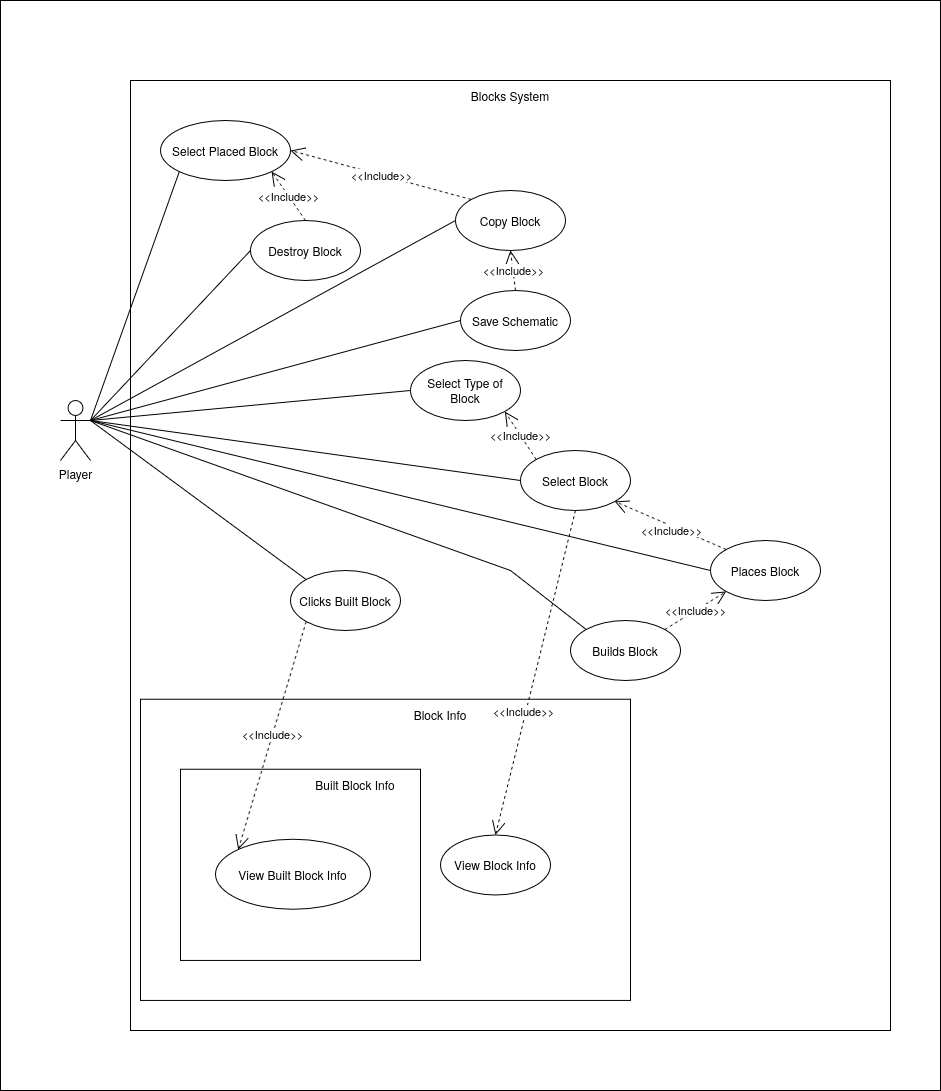

The diagram above was exported from draw.io. Its source (the exported page's mxGraphModel, read from the mxfile embedded in the PNG):
<mxGraphModel dx="1187" dy="2155" grid="1" gridSize="10" guides="1" tooltips="1" connect="1" arrows="1" fold="1" page="1" pageScale="1" pageWidth="850" pageHeight="1100" math="0" shadow="0">
  <root>
    <mxCell id="0" />
    <mxCell id="1" parent="0" />
    <mxCell id="r2H0hACdaE_IzIrOa1kv-4" value="" style="rounded=0;whiteSpace=wrap;html=1;fillColor=none;" vertex="1" parent="1">
      <mxGeometry x="180" y="190" width="760" height="950" as="geometry" />
    </mxCell>
    <mxCell id="r2H0hACdaE_IzIrOa1kv-1" value="&lt;div&gt;Player&lt;/div&gt;&lt;div&gt;&lt;br&gt;&lt;/div&gt;" style="shape=umlActor;verticalLabelPosition=bottom;verticalAlign=top;html=1;outlineConnect=0;" vertex="1" parent="1">
      <mxGeometry x="110" y="510" width="30" height="60" as="geometry" />
    </mxCell>
    <mxCell id="r2H0hACdaE_IzIrOa1kv-5" value="Blocks System" style="text;html=1;whiteSpace=wrap;strokeColor=none;fillColor=none;align=center;verticalAlign=middle;rounded=0;" vertex="1" parent="1">
      <mxGeometry x="485" y="190" width="150" height="30" as="geometry" />
    </mxCell>
    <mxCell id="r2H0hACdaE_IzIrOa1kv-6" value="Select Type of Block" style="ellipse;whiteSpace=wrap;html=1;" vertex="1" parent="1">
      <mxGeometry x="460" y="470" width="110" height="60" as="geometry" />
    </mxCell>
    <mxCell id="r2H0hACdaE_IzIrOa1kv-15" value="" style="endArrow=none;html=1;rounded=0;entryX=0;entryY=0.5;entryDx=0;entryDy=0;exitX=1;exitY=0.3333333333333333;exitDx=0;exitDy=0;exitPerimeter=0;" edge="1" parent="1" source="r2H0hACdaE_IzIrOa1kv-1" target="r2H0hACdaE_IzIrOa1kv-6">
      <mxGeometry width="50" height="50" relative="1" as="geometry">
        <mxPoint x="210" y="450" as="sourcePoint" />
        <mxPoint x="260" y="400" as="targetPoint" />
      </mxGeometry>
    </mxCell>
    <mxCell id="r2H0hACdaE_IzIrOa1kv-16" value="Places Block" style="ellipse;whiteSpace=wrap;html=1;" vertex="1" parent="1">
      <mxGeometry x="760" y="650" width="110" height="60" as="geometry" />
    </mxCell>
    <mxCell id="r2H0hACdaE_IzIrOa1kv-55" value="" style="rounded=0;whiteSpace=wrap;html=1;fillColor=none;" vertex="1" parent="1">
      <mxGeometry x="190" y="808.83" width="490" height="301.17" as="geometry" />
    </mxCell>
    <mxCell id="r2H0hACdaE_IzIrOa1kv-18" value="" style="endArrow=none;html=1;rounded=0;entryX=0;entryY=0.5;entryDx=0;entryDy=0;exitX=1;exitY=0.3333333333333333;exitDx=0;exitDy=0;exitPerimeter=0;" edge="1" parent="1" source="r2H0hACdaE_IzIrOa1kv-1" target="r2H0hACdaE_IzIrOa1kv-33">
      <mxGeometry width="50" height="50" relative="1" as="geometry">
        <mxPoint x="220" y="630" as="sourcePoint" />
        <mxPoint x="270" y="580" as="targetPoint" />
      </mxGeometry>
    </mxCell>
    <mxCell id="r2H0hACdaE_IzIrOa1kv-24" value="" style="endArrow=none;html=1;rounded=0;exitX=1;exitY=0.3333333333333333;exitDx=0;exitDy=0;exitPerimeter=0;entryX=0;entryY=0;entryDx=0;entryDy=0;" edge="1" parent="1" source="r2H0hACdaE_IzIrOa1kv-1" target="r2H0hACdaE_IzIrOa1kv-25">
      <mxGeometry width="50" height="50" relative="1" as="geometry">
        <mxPoint x="290" y="570" as="sourcePoint" />
        <mxPoint x="340" y="520" as="targetPoint" />
      </mxGeometry>
    </mxCell>
    <mxCell id="r2H0hACdaE_IzIrOa1kv-69" value="" style="rounded=0;whiteSpace=wrap;html=1;fillColor=none;" vertex="1" parent="1">
      <mxGeometry x="230" y="878.83" width="240" height="191.17" as="geometry" />
    </mxCell>
    <mxCell id="r2H0hACdaE_IzIrOa1kv-25" value="Clicks Built Block" style="ellipse;whiteSpace=wrap;html=1;" vertex="1" parent="1">
      <mxGeometry x="340" y="680" width="110" height="60" as="geometry" />
    </mxCell>
    <mxCell id="r2H0hACdaE_IzIrOa1kv-33" value="Select Block" style="ellipse;whiteSpace=wrap;html=1;" vertex="1" parent="1">
      <mxGeometry x="570" y="560" width="110" height="60" as="geometry" />
    </mxCell>
    <mxCell id="r2H0hACdaE_IzIrOa1kv-42" value="" style="endArrow=none;html=1;rounded=0;exitX=0;exitY=0.5;exitDx=0;exitDy=0;" edge="1" parent="1" source="r2H0hACdaE_IzIrOa1kv-16">
      <mxGeometry width="50" height="50" relative="1" as="geometry">
        <mxPoint x="270" y="730" as="sourcePoint" />
        <mxPoint x="140" y="530" as="targetPoint" />
      </mxGeometry>
    </mxCell>
    <mxCell id="r2H0hACdaE_IzIrOa1kv-45" value="View Block Info" style="ellipse;whiteSpace=wrap;html=1;" vertex="1" parent="1">
      <mxGeometry x="490" y="944.42" width="110" height="60" as="geometry" />
    </mxCell>
    <mxCell id="r2H0hACdaE_IzIrOa1kv-56" value="Block Info" style="text;html=1;whiteSpace=wrap;strokeColor=none;fillColor=none;align=center;verticalAlign=middle;rounded=0;" vertex="1" parent="1">
      <mxGeometry x="460" y="808.83" width="60" height="30" as="geometry" />
    </mxCell>
    <mxCell id="r2H0hACdaE_IzIrOa1kv-59" value="View Built Block Info" style="ellipse;whiteSpace=wrap;html=1;" vertex="1" parent="1">
      <mxGeometry x="265" y="948.83" width="155" height="70" as="geometry" />
    </mxCell>
    <mxCell id="r2H0hACdaE_IzIrOa1kv-70" value="Built Block Info" style="text;html=1;whiteSpace=wrap;strokeColor=none;fillColor=none;align=center;verticalAlign=middle;rounded=0;" vertex="1" parent="1">
      <mxGeometry x="350" y="878.83" width="110" height="30" as="geometry" />
    </mxCell>
    <mxCell id="r2H0hACdaE_IzIrOa1kv-77" value="Destroy Block" style="ellipse;whiteSpace=wrap;html=1;" vertex="1" parent="1">
      <mxGeometry x="300" y="330" width="110" height="60" as="geometry" />
    </mxCell>
    <mxCell id="r2H0hACdaE_IzIrOa1kv-85" value="&amp;lt;&amp;lt;Include&amp;gt;&amp;gt;" style="endArrow=open;endSize=12;dashed=1;html=1;rounded=0;exitX=0;exitY=0;exitDx=0;exitDy=0;entryX=1;entryY=1;entryDx=0;entryDy=0;" edge="1" parent="1" source="r2H0hACdaE_IzIrOa1kv-33" target="r2H0hACdaE_IzIrOa1kv-6">
      <mxGeometry width="160" relative="1" as="geometry">
        <mxPoint x="479" y="470" as="sourcePoint" />
        <mxPoint x="307.8908729652603" y="361.21320343559637" as="targetPoint" />
      </mxGeometry>
    </mxCell>
    <mxCell id="r2H0hACdaE_IzIrOa1kv-86" value="&lt;div&gt;&lt;br&gt;&lt;/div&gt;&lt;div&gt;&lt;br&gt;&lt;/div&gt;" style="edgeLabel;html=1;align=center;verticalAlign=middle;resizable=0;points=[];" vertex="1" connectable="0" parent="r2H0hACdaE_IzIrOa1kv-85">
      <mxGeometry x="-0.1345" y="-2" relative="1" as="geometry">
        <mxPoint as="offset" />
      </mxGeometry>
    </mxCell>
    <mxCell id="r2H0hACdaE_IzIrOa1kv-91" value="&amp;lt;&amp;lt;Include&amp;gt;&amp;gt;" style="endArrow=open;endSize=12;dashed=1;html=1;rounded=0;exitX=0;exitY=1;exitDx=0;exitDy=0;entryX=0;entryY=0;entryDx=0;entryDy=0;" edge="1" parent="1" source="r2H0hACdaE_IzIrOa1kv-25" target="r2H0hACdaE_IzIrOa1kv-59">
      <mxGeometry width="160" relative="1" as="geometry">
        <mxPoint x="553.961391146423" y="780.0046691013164" as="sourcePoint" />
        <mxPoint x="530" y="998.83" as="targetPoint" />
      </mxGeometry>
    </mxCell>
    <mxCell id="r2H0hACdaE_IzIrOa1kv-92" value="&lt;div&gt;&lt;br&gt;&lt;/div&gt;&lt;div&gt;&lt;br&gt;&lt;/div&gt;" style="edgeLabel;html=1;align=center;verticalAlign=middle;resizable=0;points=[];" vertex="1" connectable="0" parent="r2H0hACdaE_IzIrOa1kv-91">
      <mxGeometry x="-0.1345" y="-2" relative="1" as="geometry">
        <mxPoint as="offset" />
      </mxGeometry>
    </mxCell>
    <mxCell id="r2H0hACdaE_IzIrOa1kv-102" value="" style="endArrow=none;html=1;rounded=0;entryX=0;entryY=0.5;entryDx=0;entryDy=0;" edge="1" parent="1" target="r2H0hACdaE_IzIrOa1kv-77">
      <mxGeometry width="50" height="50" relative="1" as="geometry">
        <mxPoint x="140" y="530" as="sourcePoint" />
        <mxPoint x="600" y="470" as="targetPoint" />
      </mxGeometry>
    </mxCell>
    <mxCell id="r2H0hACdaE_IzIrOa1kv-103" value="&amp;lt;&amp;lt;Include&amp;gt;&amp;gt;" style="endArrow=open;endSize=12;dashed=1;html=1;rounded=0;exitX=0;exitY=0;exitDx=0;exitDy=0;entryX=1;entryY=1;entryDx=0;entryDy=0;" edge="1" parent="1" source="r2H0hACdaE_IzIrOa1kv-16" target="r2H0hACdaE_IzIrOa1kv-33">
      <mxGeometry x="-0.0521" y="4" width="160" relative="1" as="geometry">
        <mxPoint x="650" y="460" as="sourcePoint" />
        <mxPoint x="741" y="529" as="targetPoint" />
        <mxPoint as="offset" />
      </mxGeometry>
    </mxCell>
    <mxCell id="r2H0hACdaE_IzIrOa1kv-104" value="&lt;div&gt;&lt;br&gt;&lt;/div&gt;&lt;div&gt;&lt;br&gt;&lt;/div&gt;" style="edgeLabel;html=1;align=center;verticalAlign=middle;resizable=0;points=[];" vertex="1" connectable="0" parent="r2H0hACdaE_IzIrOa1kv-103">
      <mxGeometry x="-0.1345" y="-2" relative="1" as="geometry">
        <mxPoint as="offset" />
      </mxGeometry>
    </mxCell>
    <mxCell id="r2H0hACdaE_IzIrOa1kv-105" value="&amp;lt;&amp;lt;Include&amp;gt;&amp;gt;" style="endArrow=open;endSize=12;dashed=1;html=1;rounded=0;exitX=0.5;exitY=0;exitDx=0;exitDy=0;entryX=1;entryY=1;entryDx=0;entryDy=0;" edge="1" parent="1" source="r2H0hACdaE_IzIrOa1kv-77" target="r2H0hACdaE_IzIrOa1kv-134">
      <mxGeometry width="160" relative="1" as="geometry">
        <mxPoint x="680" y="450" as="sourcePoint" />
        <mxPoint x="771" y="519" as="targetPoint" />
      </mxGeometry>
    </mxCell>
    <mxCell id="r2H0hACdaE_IzIrOa1kv-106" value="&lt;div&gt;&lt;br&gt;&lt;/div&gt;&lt;div&gt;&lt;br&gt;&lt;/div&gt;" style="edgeLabel;html=1;align=center;verticalAlign=middle;resizable=0;points=[];" vertex="1" connectable="0" parent="r2H0hACdaE_IzIrOa1kv-105">
      <mxGeometry x="-0.1345" y="-2" relative="1" as="geometry">
        <mxPoint as="offset" />
      </mxGeometry>
    </mxCell>
    <mxCell id="r2H0hACdaE_IzIrOa1kv-107" value="&amp;lt;&amp;lt;Include&amp;gt;&amp;gt;" style="endArrow=open;endSize=12;dashed=1;html=1;rounded=0;exitX=0.5;exitY=1;exitDx=0;exitDy=0;entryX=0.5;entryY=0;entryDx=0;entryDy=0;" edge="1" parent="1" source="r2H0hACdaE_IzIrOa1kv-33" target="r2H0hACdaE_IzIrOa1kv-45">
      <mxGeometry x="0.2431" y="-2" width="160" relative="1" as="geometry">
        <mxPoint x="542" y="640" as="sourcePoint" />
        <mxPoint x="400" y="778" as="targetPoint" />
        <mxPoint as="offset" />
      </mxGeometry>
    </mxCell>
    <mxCell id="r2H0hACdaE_IzIrOa1kv-108" value="&lt;div&gt;&lt;br&gt;&lt;/div&gt;&lt;div&gt;&lt;br&gt;&lt;/div&gt;" style="edgeLabel;html=1;align=center;verticalAlign=middle;resizable=0;points=[];" vertex="1" connectable="0" parent="r2H0hACdaE_IzIrOa1kv-107">
      <mxGeometry x="-0.1345" y="-2" relative="1" as="geometry">
        <mxPoint as="offset" />
      </mxGeometry>
    </mxCell>
    <mxCell id="r2H0hACdaE_IzIrOa1kv-109" value="Copy Block" style="ellipse;whiteSpace=wrap;html=1;" vertex="1" parent="1">
      <mxGeometry x="505" y="300" width="110" height="60" as="geometry" />
    </mxCell>
    <mxCell id="r2H0hACdaE_IzIrOa1kv-110" value="&amp;lt;&amp;lt;Include&amp;gt;&amp;gt;" style="endArrow=open;endSize=12;dashed=1;html=1;rounded=0;exitX=0;exitY=0;exitDx=0;exitDy=0;entryX=1;entryY=0.5;entryDx=0;entryDy=0;" edge="1" parent="1" source="r2H0hACdaE_IzIrOa1kv-109" target="r2H0hACdaE_IzIrOa1kv-134">
      <mxGeometry width="160" relative="1" as="geometry">
        <mxPoint x="886" y="439" as="sourcePoint" />
        <mxPoint x="760" y="510" as="targetPoint" />
      </mxGeometry>
    </mxCell>
    <mxCell id="r2H0hACdaE_IzIrOa1kv-111" value="&lt;div&gt;&lt;br&gt;&lt;/div&gt;&lt;div&gt;&lt;br&gt;&lt;/div&gt;" style="edgeLabel;html=1;align=center;verticalAlign=middle;resizable=0;points=[];" vertex="1" connectable="0" parent="r2H0hACdaE_IzIrOa1kv-110">
      <mxGeometry x="-0.1345" y="-2" relative="1" as="geometry">
        <mxPoint as="offset" />
      </mxGeometry>
    </mxCell>
    <mxCell id="r2H0hACdaE_IzIrOa1kv-113" value="" style="endArrow=none;html=1;rounded=0;entryX=0;entryY=0.5;entryDx=0;entryDy=0;exitX=1;exitY=0.3333333333333333;exitDx=0;exitDy=0;exitPerimeter=0;" edge="1" parent="1" source="r2H0hACdaE_IzIrOa1kv-1" target="r2H0hACdaE_IzIrOa1kv-109">
      <mxGeometry width="50" height="50" relative="1" as="geometry">
        <mxPoint x="300" y="610" as="sourcePoint" />
        <mxPoint x="590" y="550" as="targetPoint" />
      </mxGeometry>
    </mxCell>
    <mxCell id="r2H0hACdaE_IzIrOa1kv-126" value="Save Schematic" style="ellipse;whiteSpace=wrap;html=1;" vertex="1" parent="1">
      <mxGeometry x="510" y="400" width="110" height="60" as="geometry" />
    </mxCell>
    <mxCell id="r2H0hACdaE_IzIrOa1kv-127" value="&amp;lt;&amp;lt;Include&amp;gt;&amp;gt;" style="endArrow=open;endSize=12;dashed=1;html=1;rounded=0;exitX=0.5;exitY=0;exitDx=0;exitDy=0;entryX=0.5;entryY=1;entryDx=0;entryDy=0;" edge="1" parent="1" source="r2H0hACdaE_IzIrOa1kv-126" target="r2H0hACdaE_IzIrOa1kv-109">
      <mxGeometry width="160" relative="1" as="geometry">
        <mxPoint x="957" y="648" as="sourcePoint" />
        <mxPoint x="790" y="610" as="targetPoint" />
      </mxGeometry>
    </mxCell>
    <mxCell id="r2H0hACdaE_IzIrOa1kv-128" value="&lt;div&gt;&lt;br&gt;&lt;/div&gt;&lt;div&gt;&lt;br&gt;&lt;/div&gt;" style="edgeLabel;html=1;align=center;verticalAlign=middle;resizable=0;points=[];" vertex="1" connectable="0" parent="r2H0hACdaE_IzIrOa1kv-127">
      <mxGeometry x="-0.1345" y="-2" relative="1" as="geometry">
        <mxPoint as="offset" />
      </mxGeometry>
    </mxCell>
    <mxCell id="r2H0hACdaE_IzIrOa1kv-129" value="" style="endArrow=none;html=1;rounded=0;entryX=0;entryY=0.5;entryDx=0;entryDy=0;exitX=1;exitY=0.3333333333333333;exitDx=0;exitDy=0;exitPerimeter=0;" edge="1" parent="1" source="r2H0hACdaE_IzIrOa1kv-1" target="r2H0hACdaE_IzIrOa1kv-126">
      <mxGeometry width="50" height="50" relative="1" as="geometry">
        <mxPoint x="360" y="560" as="sourcePoint" />
        <mxPoint x="895" y="580" as="targetPoint" />
      </mxGeometry>
    </mxCell>
    <mxCell id="r2H0hACdaE_IzIrOa1kv-130" value="Builds Block" style="ellipse;whiteSpace=wrap;html=1;" vertex="1" parent="1">
      <mxGeometry x="620" y="730" width="110" height="60" as="geometry" />
    </mxCell>
    <mxCell id="r2H0hACdaE_IzIrOa1kv-131" value="" style="endArrow=none;html=1;rounded=0;exitX=0;exitY=0;exitDx=0;exitDy=0;entryX=1;entryY=0.3333333333333333;entryDx=0;entryDy=0;entryPerimeter=0;" edge="1" parent="1" source="r2H0hACdaE_IzIrOa1kv-130" target="r2H0hACdaE_IzIrOa1kv-1">
      <mxGeometry width="50" height="50" relative="1" as="geometry">
        <mxPoint x="150" y="780" as="sourcePoint" />
        <mxPoint x="130" y="530" as="targetPoint" />
        <Array as="points">
          <mxPoint x="560" y="680" />
        </Array>
      </mxGeometry>
    </mxCell>
    <mxCell id="r2H0hACdaE_IzIrOa1kv-132" value="&amp;lt;&amp;lt;Include&amp;gt;&amp;gt;" style="endArrow=open;endSize=12;dashed=1;html=1;rounded=0;exitX=1;exitY=0;exitDx=0;exitDy=0;entryX=0;entryY=1;entryDx=0;entryDy=0;" edge="1" parent="1" source="r2H0hACdaE_IzIrOa1kv-130" target="r2H0hACdaE_IzIrOa1kv-16">
      <mxGeometry width="160" relative="1" as="geometry">
        <mxPoint x="790" y="790" as="sourcePoint" />
        <mxPoint x="700" y="750" as="targetPoint" />
      </mxGeometry>
    </mxCell>
    <mxCell id="r2H0hACdaE_IzIrOa1kv-133" value="&lt;div&gt;&lt;br&gt;&lt;/div&gt;&lt;div&gt;&lt;br&gt;&lt;/div&gt;" style="edgeLabel;html=1;align=center;verticalAlign=middle;resizable=0;points=[];" vertex="1" connectable="0" parent="r2H0hACdaE_IzIrOa1kv-132">
      <mxGeometry x="-0.1345" y="-2" relative="1" as="geometry">
        <mxPoint as="offset" />
      </mxGeometry>
    </mxCell>
    <mxCell id="r2H0hACdaE_IzIrOa1kv-134" value="Select Placed Block" style="ellipse;whiteSpace=wrap;html=1;" vertex="1" parent="1">
      <mxGeometry x="210" y="230" width="130" height="60" as="geometry" />
    </mxCell>
    <mxCell id="r2H0hACdaE_IzIrOa1kv-136" value="" style="endArrow=none;html=1;rounded=0;entryX=0;entryY=1;entryDx=0;entryDy=0;exitX=1;exitY=0.3333333333333333;exitDx=0;exitDy=0;exitPerimeter=0;" edge="1" parent="1" source="r2H0hACdaE_IzIrOa1kv-1" target="r2H0hACdaE_IzIrOa1kv-134">
      <mxGeometry width="50" height="50" relative="1" as="geometry">
        <mxPoint x="220" y="530" as="sourcePoint" />
        <mxPoint x="395" y="350" as="targetPoint" />
      </mxGeometry>
    </mxCell>
    <mxCell id="r2H0hACdaE_IzIrOa1kv-137" value="" style="rounded=0;whiteSpace=wrap;html=1;fillColor=none;" vertex="1" parent="1">
      <mxGeometry x="50" y="110" width="940" height="1090" as="geometry" />
    </mxCell>
  </root>
</mxGraphModel>